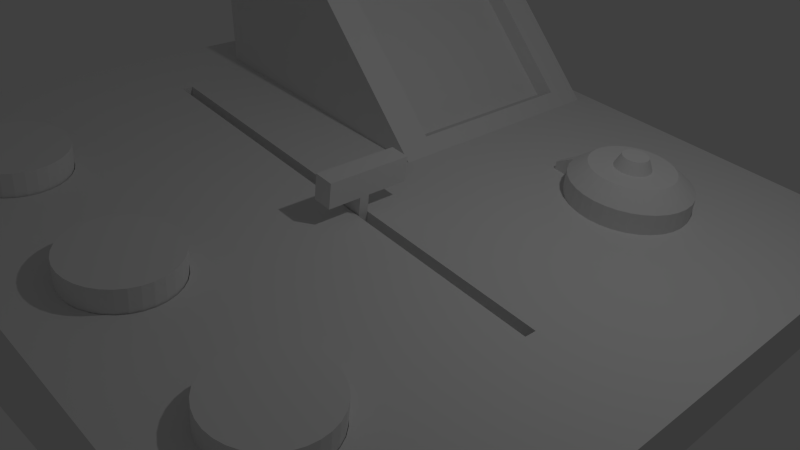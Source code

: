 # Source: control_panel.blend  (saved by Blender 2.76.0; exported with 4.5.12 LTS)
import bpy
from mathutils import Matrix  # noqa: F401  (used for matrix-valued properties, if any)

bpy.ops.wm.read_factory_settings(use_empty=True)
scene = bpy.context.scene
scene.name = 'Scene'

# ---- collections
col_collection_1 = bpy.data.collections.new('Collection 1'); scene.collection.children.link(col_collection_1)

# ---- world
world_world = bpy.data.worlds.new('World'); scene.world = world_world
world_world.color = (0.05088, 0.05088, 0.05088)
world_world.use_sun_shadow = False
world_world.sun_shadow_jitter_overblur = 0.0
world_world.cycles.sampling_method = 'MANUAL'
world_world.cycles.sample_map_resolution = 256

# ---- cameras
cam_camera = bpy.data.cameras.new('Camera')
cam_camera.clip_end = 100.0
cam_camera.lens = 35.0
cam_camera.sensor_width = 32.0
cam_camera.sensor_height = 18.0
cam_camera.ortho_scale = 7.314
cam_camera.dof.focus_distance = 0.0
cam_camera.dof.aperture_fstop = 128.0

# ---- lights
light_lamp = bpy.data.lights.new('Lamp', 'POINT')
light_lamp.transmission_factor = 0.0
light_lamp.cutoff_distance = 30.0
light_lamp.energy = 100.0
light_lamp.shadow_buffer_clip_start = 1.001
light_lamp.shadow_soft_size = 0.1
light_lamp.shadow_maximum_resolution = 0.006
light_lamp.use_absolute_resolution = True
light_lamp.cycles.use_multiple_importance_sampling = False

# ---- meshes
me_cylinder_003 = bpy.data.meshes.new('Cylinder.003')
me_cylinder_003.from_pydata([(0.0, 1.0, -1.0), (-0.0327, 0.3022, 1.658), (0.1951, 0.9808, -1.0), (0.02627, 0.2964, 1.658), (0.3827, 0.9239, -1.0), (0.08297, 0.2792, 1.658), (0.5556, 0.8315, -1.0), (0.1352, 0.2513, 1.658), (0.7071, 0.7071, -1.0), (0.181, 0.2137, 1.658), (0.8315, 0.5556, -1.0), (0.2186, 0.1679, 1.658), (0.9239, 0.3827, -1.0), (0.2465, 0.1157, 1.658), (0.9808, 0.1951, -1.0), (0.2637, 0.05897, 1.658), (1.0, 7.55e-08, -1.0), (0.2695, -4.792e-08, 1.658), (0.9808, -0.1951, -1.0), (0.2637, -0.05897, 1.658), (0.9239, -0.3827, -1.0), (0.2465, -0.1157, 1.658), (0.8315, -0.5556, -1.0), (0.2186, -0.1679, 1.658), (0.7071, -0.7071, -1.0), (0.181, -0.2137, 1.658), (0.5556, -0.8315, -1.0), (0.1352, -0.2513, 1.658), (0.3827, -0.9239, -1.0), (0.08297, -0.2792, 1.658), (0.1951, -0.9808, -1.0), (0.02627, -0.2964, 1.658), (-3.258e-07, -1.0, -1.0), (-0.0327, -0.3022, 1.658), (-0.1951, -0.9808, -1.0), (-0.09166, -0.2964, 1.658), (-0.3827, -0.9239, -1.0), (-0.1484, -0.2792, 1.658), (-0.5556, -0.8315, -1.0), (-0.2006, -0.2513, 1.658), (-0.7071, -0.7071, -1.0), (-0.2464, -0.2137, 1.658), (-0.8315, -0.5556, -1.0), (-0.284, -0.1679, 1.658), (-0.9239, -0.3827, -1.0), (-0.3119, -0.1157, 1.658), (-0.9808, -0.1951, -1.0), (-0.3291, -0.05897, 1.658), (-1.0, 9.656e-07, -1.0), (-0.3349, 3.342e-07, 1.658), (-0.9808, 0.1951, -1.0), (-0.3291, 0.05897, 1.658), (-0.9239, 0.3827, -1.0), (-0.3119, 0.1157, 1.658), (-0.8315, 0.5556, -1.0), (-0.284, 0.1679, 1.658), (-0.7071, 0.7071, -1.0), (-0.2464, 0.2137, 1.658), (-0.5556, 0.8315, -1.0), (-0.2006, 0.2513, 1.658), (-0.3827, 0.9239, -1.0), (-0.1484, 0.2792, 1.658), (-0.1951, 0.9808, -1.0), (-0.09166, 0.2964, 1.658), (0.1951, 0.9808, 1.0), (0.0, 1.0, 1.0), (0.3827, 0.9239, 1.0), (0.5556, 0.8315, 1.0), (0.7071, 0.7071, 1.0), (0.8315, 0.5556, 1.0), (0.9239, 0.3827, 1.0), (0.9808, 0.1951, 1.0), (1.0, 7.55e-08, 1.0), (0.9808, -0.1951, 1.0), (0.9239, -0.3827, 1.0), (0.8315, -0.5556, 1.0), (0.7071, -0.7071, 1.0), (0.5556, -0.8315, 1.0), (0.3827, -0.9239, 1.0), (0.1951, -0.9808, 1.0), (-3.258e-07, -1.0, 1.0), (-0.1951, -0.9808, 1.0), (-0.3827, -0.9239, 1.0), (-0.5556, -0.8315, 1.0), (-0.7071, -0.7071, 1.0), (-0.8315, -0.5556, 1.0), (-0.9239, -0.3827, 1.0), (-0.9808, -0.1951, 1.0), (-1.0, 9.656e-07, 1.0), (-0.9808, 0.1951, 1.0), (-0.9239, 0.3827, 1.0), (-0.8315, 0.5556, 1.0), (-0.7071, 0.7071, 1.0), (-0.5556, 0.8315, 1.0), (-0.3827, 0.9239, 1.0), (-0.1951, 0.9808, 1.0), (0.1036, 0.6854, 1.658), (-0.0327, 0.6988, 1.658), (0.2347, 0.6456, 1.658), (0.3555, 0.581, 1.658), (0.4614, 0.4941, 1.658), (0.5483, 0.3882, 1.658), (0.6129, 0.2674, 1.658), (0.6527, 0.1363, 1.658), (0.6661, 2.927e-08, 1.658), (0.6527, -0.1363, 1.658), (0.6129, -0.2674, 1.658), (0.5483, -0.3882, 1.658), (0.4614, -0.4941, 1.658), (0.3555, -0.581, 1.658), (0.2347, -0.6456, 1.658), (0.1036, -0.6854, 1.658), (-0.0327, -0.6988, 1.658), (-0.169, -0.6854, 1.658), (-0.3001, -0.6456, 1.658), (-0.4209, -0.581, 1.658), (-0.5268, -0.4941, 1.658), (-0.6137, -0.3882, 1.658), (-0.6783, -0.2674, 1.658), (-0.7181, -0.1363, 1.658), (-0.7315, 6.905e-07, 1.658), (-0.7181, 0.1363, 1.658), (-0.6783, 0.2674, 1.658), (-0.6137, 0.3882, 1.658), (-0.5268, 0.4941, 1.658), (-0.4209, 0.581, 1.658), (-0.3001, 0.6456, 1.658), (-0.169, 0.6854, 1.658), (0.008836, 0.2088, 2.215), (-0.0327, 0.2129, 2.215), (0.04877, 0.1967, 2.215), (0.08558, 0.177, 2.215), (0.1178, 0.1505, 2.215), (0.1443, 0.1183, 2.215), (0.164, 0.08147, 2.215), (0.1761, 0.04153, 2.215), (0.1802, -7.471e-09, 2.215), (0.1761, -0.04153, 2.215), (0.164, -0.08147, 2.215), (0.1443, -0.1183, 2.215), (0.1178, -0.1505, 2.215), (0.08558, -0.177, 2.215), (0.04877, -0.1967, 2.215), (0.008836, -0.2088, 2.215), (-0.0327, -0.2129, 2.215), (-0.07423, -0.2088, 2.215), (-0.1142, -0.1967, 2.215), (-0.151, -0.177, 2.215), (-0.1832, -0.1505, 2.215), (-0.2097, -0.1183, 2.215), (-0.2294, -0.08147, 2.215), (-0.2415, -0.04153, 2.215), (-0.2456, 2.617e-07, 2.215), (-0.2415, 0.04153, 2.215), (-0.2294, 0.08147, 2.215), (-0.2097, 0.1183, 2.215), (-0.1832, 0.1505, 2.215), (-0.151, 0.177, 2.215), (-0.1142, 0.1967, 2.215), (-0.07423, 0.2088, 2.215), (-1.298, -0.1704, 0.4323), (-1.298, -0.1704, -0.4323), (-1.306, -0.08606, -0.4323), (-1.306, -0.08606, 0.4323)], [], [(0, 65, 64, 2), (2, 64, 66, 4), (4, 66, 67, 6), (6, 67, 68, 8), (8, 68, 69, 10), (10, 69, 70, 12), (12, 70, 71, 14), (14, 71, 72, 16), (16, 72, 73, 18), (18, 73, 74, 20), (20, 74, 75, 22), (22, 75, 76, 24), (24, 76, 77, 26), (26, 77, 78, 28), (28, 78, 79, 30), (30, 79, 80, 32), (32, 80, 81, 34), (34, 81, 82, 36), (36, 82, 83, 38), (38, 83, 84, 40), (40, 84, 85, 42), (42, 85, 86, 44), (44, 86, 87, 46), (88, 48, 162, 163), (48, 88, 89, 50), (50, 89, 90, 52), (52, 90, 91, 54), (54, 91, 92, 56), (56, 92, 93, 58), (58, 93, 94, 60), (45, 43, 149, 150), (62, 95, 65, 0), (60, 94, 95, 62), (0, 2, 4, 6, 8, 10, 12, 14, 16, 18, 20, 22, 24, 26, 28, 30, 32, 34, 36, 38, 40, 42, 44, 46, 48, 50, 52, 54, 56, 58, 60, 62), (97, 96, 64, 65), (96, 98, 66, 64), (98, 99, 67, 66), (99, 100, 68, 67), (100, 101, 69, 68), (101, 102, 70, 69), (102, 103, 71, 70), (103, 104, 72, 71), (104, 105, 73, 72), (105, 106, 74, 73), (106, 107, 75, 74), (107, 108, 76, 75), (108, 109, 77, 76), (109, 110, 78, 77), (110, 111, 79, 78), (111, 112, 80, 79), (112, 113, 81, 80), (113, 114, 82, 81), (114, 115, 83, 82), (115, 116, 84, 83), (116, 117, 85, 84), (117, 118, 86, 85), (118, 119, 87, 86), (119, 120, 88, 87), (120, 121, 89, 88), (121, 122, 90, 89), (122, 123, 91, 90), (123, 124, 92, 91), (124, 125, 93, 92), (125, 126, 94, 93), (126, 127, 95, 94), (127, 97, 65, 95), (1, 3, 96, 97), (3, 5, 98, 96), (5, 7, 99, 98), (7, 9, 100, 99), (9, 11, 101, 100), (11, 13, 102, 101), (13, 15, 103, 102), (15, 17, 104, 103), (17, 19, 105, 104), (19, 21, 106, 105), (21, 23, 107, 106), (23, 25, 108, 107), (25, 27, 109, 108), (27, 29, 110, 109), (29, 31, 111, 110), (31, 33, 112, 111), (33, 35, 113, 112), (35, 37, 114, 113), (37, 39, 115, 114), (39, 41, 116, 115), (41, 43, 117, 116), (43, 45, 118, 117), (45, 47, 119, 118), (47, 49, 120, 119), (49, 51, 121, 120), (51, 53, 122, 121), (53, 55, 123, 122), (55, 57, 124, 123), (57, 59, 125, 124), (59, 61, 126, 125), (61, 63, 127, 126), (63, 1, 97, 127), (128, 129, 159, 158, 157, 156, 155, 154, 153, 152, 151, 150, 149, 148, 147, 146, 145, 144, 143, 142, 141, 140, 139, 138, 137, 136, 135, 134, 133, 132, 131, 130), (19, 17, 136, 137), (47, 45, 150, 151), (21, 19, 137, 138), (49, 47, 151, 152), (23, 21, 138, 139), (51, 49, 152, 153), (25, 23, 139, 140), (53, 51, 153, 154), (27, 25, 140, 141), (55, 53, 154, 155), (29, 27, 141, 142), (3, 1, 129, 128), (57, 55, 155, 156), (31, 29, 142, 143), (5, 3, 128, 130), (59, 57, 156, 157), (33, 31, 143, 144), (7, 5, 130, 131), (61, 59, 157, 158), (35, 33, 144, 145), (9, 7, 131, 132), (63, 61, 158, 159), (37, 35, 145, 146), (11, 9, 132, 133), (1, 63, 159, 129), (39, 37, 146, 147), (13, 11, 133, 134), (41, 39, 147, 148), (15, 13, 134, 135), (43, 41, 148, 149), (17, 15, 135, 136), (161, 160, 163, 162), (48, 46, 161, 162), (87, 88, 163, 160), (46, 87, 160, 161)])
me_cylinder_003.use_remesh_preserve_volume = False
me_cylinder_003.use_remesh_preserve_attributes = False
me_cylinder_003.use_mirror_vertex_groups = False
me_cylinder_003.update()
me_cube_004 = bpy.data.meshes.new('Cube.004')
me_cube_004.from_pydata([(-1.32, -1.32, -1.32), (-1.32, -1.32, 1.32), (-1.32, 1.32, -1.32), (-1.32, 1.32, 1.32), (1.151, -0.9708, -1.014), (0.0338, -0.9708, 1.014), (1.151, 0.9708, -1.014), (0.0338, 0.9708, 1.014), (-0.1347, 1.32, 1.32), (1.32, 1.32, -1.32), (-0.1347, -1.32, 1.32), (1.32, -1.32, -1.32), (-0.1384, 0.9708, 0.9193), (0.9792, 0.9708, -1.109), (-0.1384, -0.9708, 0.9193), (0.9792, -0.9708, -1.109)], [], [(1, 3, 2, 0), (3, 8, 9, 2), (4, 6, 13, 15), (10, 1, 0, 11), (0, 2, 9, 11), (10, 8, 3, 1), (7, 6, 9, 8), (5, 7, 8, 10), (4, 5, 10, 11), (6, 4, 11, 9), (12, 14, 15, 13), (7, 5, 14, 12), (5, 4, 15, 14), (6, 7, 12, 13)])
me_cube_004.use_remesh_preserve_volume = False
me_cube_004.use_remesh_preserve_attributes = False
me_cube_004.use_mirror_vertex_groups = False
me_cube_004.update()
me_cube_003 = bpy.data.meshes.new('Cube.003')
me_cube_003.from_pydata([(-1.32, -1.32, -1.32), (-1.32, -1.32, 1.32), (-1.32, 1.32, -1.32), (-1.32, 1.32, 1.32), (1.32, -1.32, -1.32), (1.32, -1.32, 1.32), (1.32, 1.32, -1.32), (1.32, 1.32, 1.32), (-1.32, -0.2682, 1.32), (-1.32, 0.03306, 1.32), (-1.32, 0.03306, -1.32), (-1.32, -0.2682, -1.32), (1.32, 0.03306, 1.32), (1.32, -0.2682, 1.32), (1.32, -0.2682, -1.32), (1.32, 0.03306, -1.32), (-1.32, 0.03306, -4.685), (-1.32, -0.2682, -4.685), (1.32, -0.2682, -4.685), (1.32, 0.03306, -4.685)], [], [(9, 3, 2, 10), (3, 7, 6, 2), (13, 5, 4, 14), (5, 1, 0, 4), (10, 2, 6, 15), (12, 7, 3, 9), (5, 13, 8, 1), (13, 12, 9, 8), (0, 11, 14, 4), (15, 14, 18, 19), (7, 12, 15, 6), (12, 13, 14, 15), (1, 8, 11, 0), (8, 9, 10, 11), (17, 16, 19, 18), (11, 10, 16, 17), (14, 11, 17, 18), (10, 15, 19, 16)])
me_cube_003.use_remesh_preserve_volume = False
me_cube_003.use_remesh_preserve_attributes = False
me_cube_003.use_mirror_vertex_groups = False
me_cube_003.update()
me_cylinder_002 = bpy.data.meshes.new('Cylinder.002')
me_cylinder_002.from_pydata([(0.0, 1.0, -1.0), (0.0, 1.0, 1.0), (0.1951, 0.9808, -1.0), (0.1951, 0.9808, 1.0), (0.3827, 0.9239, -1.0), (0.3827, 0.9239, 1.0), (0.5556, 0.8315, -1.0), (0.5556, 0.8315, 1.0), (0.7071, 0.7071, -1.0), (0.7071, 0.7071, 1.0), (0.8315, 0.5556, -1.0), (0.8315, 0.5556, 1.0), (0.9239, 0.3827, -1.0), (0.9239, 0.3827, 1.0), (0.9808, 0.1951, -1.0), (0.9808, 0.1951, 1.0), (1.0, 7.55e-08, -1.0), (1.0, 7.55e-08, 1.0), (0.9808, -0.1951, -1.0), (0.9808, -0.1951, 1.0), (0.9239, -0.3827, -1.0), (0.9239, -0.3827, 1.0), (0.8315, -0.5556, -1.0), (0.8315, -0.5556, 1.0), (0.7071, -0.7071, -1.0), (0.7071, -0.7071, 1.0), (0.5556, -0.8315, -1.0), (0.5556, -0.8315, 1.0), (0.3827, -0.9239, -1.0), (0.3827, -0.9239, 1.0), (0.1951, -0.9808, -1.0), (0.1951, -0.9808, 1.0), (-3.258e-07, -1.0, -1.0), (-3.258e-07, -1.0, 1.0), (-0.1951, -0.9808, -1.0), (-0.1951, -0.9808, 1.0), (-0.3827, -0.9239, -1.0), (-0.3827, -0.9239, 1.0), (-0.5556, -0.8315, -1.0), (-0.5556, -0.8315, 1.0), (-0.7071, -0.7071, -1.0), (-0.7071, -0.7071, 1.0), (-0.8315, -0.5556, -1.0), (-0.8315, -0.5556, 1.0), (-0.9239, -0.3827, -1.0), (-0.9239, -0.3827, 1.0), (-0.9808, -0.1951, -1.0), (-0.9808, -0.1951, 1.0), (-1.0, 9.656e-07, -1.0), (-1.0, 9.656e-07, 1.0), (-0.9808, 0.1951, -1.0), (-0.9808, 0.1951, 1.0), (-0.9239, 0.3827, -1.0), (-0.9239, 0.3827, 1.0), (-0.8315, 0.5556, -1.0), (-0.8315, 0.5556, 1.0), (-0.7071, 0.7071, -1.0), (-0.7071, 0.7071, 1.0), (-0.5556, 0.8315, -1.0), (-0.5556, 0.8315, 1.0), (-0.3827, 0.9239, -1.0), (-0.3827, 0.9239, 1.0), (-0.1951, 0.9808, -1.0), (-0.1951, 0.9808, 1.0)], [], [(0, 1, 3, 2), (2, 3, 5, 4), (4, 5, 7, 6), (6, 7, 9, 8), (8, 9, 11, 10), (10, 11, 13, 12), (12, 13, 15, 14), (14, 15, 17, 16), (16, 17, 19, 18), (18, 19, 21, 20), (20, 21, 23, 22), (22, 23, 25, 24), (24, 25, 27, 26), (26, 27, 29, 28), (28, 29, 31, 30), (30, 31, 33, 32), (32, 33, 35, 34), (34, 35, 37, 36), (36, 37, 39, 38), (38, 39, 41, 40), (40, 41, 43, 42), (42, 43, 45, 44), (44, 45, 47, 46), (46, 47, 49, 48), (48, 49, 51, 50), (50, 51, 53, 52), (52, 53, 55, 54), (54, 55, 57, 56), (56, 57, 59, 58), (58, 59, 61, 60), (3, 1, 63, 61, 59, 57, 55, 53, 51, 49, 47, 45, 43, 41, 39, 37, 35, 33, 31, 29, 27, 25, 23, 21, 19, 17, 15, 13, 11, 9, 7, 5), (62, 63, 1, 0), (60, 61, 63, 62), (0, 2, 4, 6, 8, 10, 12, 14, 16, 18, 20, 22, 24, 26, 28, 30, 32, 34, 36, 38, 40, 42, 44, 46, 48, 50, 52, 54, 56, 58, 60, 62)])
me_cylinder_002.use_remesh_preserve_volume = False
me_cylinder_002.use_remesh_preserve_attributes = False
me_cylinder_002.use_mirror_vertex_groups = False
me_cylinder_002.update()
me_cylinder_001 = bpy.data.meshes.new('Cylinder.001')
me_cylinder_001.from_pydata([(0.0, 1.0, -1.0), (0.0, 1.0, 1.0), (0.1951, 0.9808, -1.0), (0.1951, 0.9808, 1.0), (0.3827, 0.9239, -1.0), (0.3827, 0.9239, 1.0), (0.5556, 0.8315, -1.0), (0.5556, 0.8315, 1.0), (0.7071, 0.7071, -1.0), (0.7071, 0.7071, 1.0), (0.8315, 0.5556, -1.0), (0.8315, 0.5556, 1.0), (0.9239, 0.3827, -1.0), (0.9239, 0.3827, 1.0), (0.9808, 0.1951, -1.0), (0.9808, 0.1951, 1.0), (1.0, 7.55e-08, -1.0), (1.0, 7.55e-08, 1.0), (0.9808, -0.1951, -1.0), (0.9808, -0.1951, 1.0), (0.9239, -0.3827, -1.0), (0.9239, -0.3827, 1.0), (0.8315, -0.5556, -1.0), (0.8315, -0.5556, 1.0), (0.7071, -0.7071, -1.0), (0.7071, -0.7071, 1.0), (0.5556, -0.8315, -1.0), (0.5556, -0.8315, 1.0), (0.3827, -0.9239, -1.0), (0.3827, -0.9239, 1.0), (0.1951, -0.9808, -1.0), (0.1951, -0.9808, 1.0), (-3.258e-07, -1.0, -1.0), (-3.258e-07, -1.0, 1.0), (-0.1951, -0.9808, -1.0), (-0.1951, -0.9808, 1.0), (-0.3827, -0.9239, -1.0), (-0.3827, -0.9239, 1.0), (-0.5556, -0.8315, -1.0), (-0.5556, -0.8315, 1.0), (-0.7071, -0.7071, -1.0), (-0.7071, -0.7071, 1.0), (-0.8315, -0.5556, -1.0), (-0.8315, -0.5556, 1.0), (-0.9239, -0.3827, -1.0), (-0.9239, -0.3827, 1.0), (-0.9808, -0.1951, -1.0), (-0.9808, -0.1951, 1.0), (-1.0, 9.656e-07, -1.0), (-1.0, 9.656e-07, 1.0), (-0.9808, 0.1951, -1.0), (-0.9808, 0.1951, 1.0), (-0.9239, 0.3827, -1.0), (-0.9239, 0.3827, 1.0), (-0.8315, 0.5556, -1.0), (-0.8315, 0.5556, 1.0), (-0.7071, 0.7071, -1.0), (-0.7071, 0.7071, 1.0), (-0.5556, 0.8315, -1.0), (-0.5556, 0.8315, 1.0), (-0.3827, 0.9239, -1.0), (-0.3827, 0.9239, 1.0), (-0.1951, 0.9808, -1.0), (-0.1951, 0.9808, 1.0)], [], [(0, 1, 3, 2), (2, 3, 5, 4), (4, 5, 7, 6), (6, 7, 9, 8), (8, 9, 11, 10), (10, 11, 13, 12), (12, 13, 15, 14), (14, 15, 17, 16), (16, 17, 19, 18), (18, 19, 21, 20), (20, 21, 23, 22), (22, 23, 25, 24), (24, 25, 27, 26), (26, 27, 29, 28), (28, 29, 31, 30), (30, 31, 33, 32), (32, 33, 35, 34), (34, 35, 37, 36), (36, 37, 39, 38), (38, 39, 41, 40), (40, 41, 43, 42), (42, 43, 45, 44), (44, 45, 47, 46), (46, 47, 49, 48), (48, 49, 51, 50), (50, 51, 53, 52), (52, 53, 55, 54), (54, 55, 57, 56), (56, 57, 59, 58), (58, 59, 61, 60), (3, 1, 63, 61, 59, 57, 55, 53, 51, 49, 47, 45, 43, 41, 39, 37, 35, 33, 31, 29, 27, 25, 23, 21, 19, 17, 15, 13, 11, 9, 7, 5), (62, 63, 1, 0), (60, 61, 63, 62), (0, 2, 4, 6, 8, 10, 12, 14, 16, 18, 20, 22, 24, 26, 28, 30, 32, 34, 36, 38, 40, 42, 44, 46, 48, 50, 52, 54, 56, 58, 60, 62)])
me_cylinder_001.use_remesh_preserve_volume = False
me_cylinder_001.use_remesh_preserve_attributes = False
me_cylinder_001.use_mirror_vertex_groups = False
me_cylinder_001.update()
me_cylinder = bpy.data.meshes.new('Cylinder')
me_cylinder.from_pydata([(0.0, 1.0, -1.0), (0.0, 1.0, 1.0), (0.1951, 0.9808, -1.0), (0.1951, 0.9808, 1.0), (0.3827, 0.9239, -1.0), (0.3827, 0.9239, 1.0), (0.5556, 0.8315, -1.0), (0.5556, 0.8315, 1.0), (0.7071, 0.7071, -1.0), (0.7071, 0.7071, 1.0), (0.8315, 0.5556, -1.0), (0.8315, 0.5556, 1.0), (0.9239, 0.3827, -1.0), (0.9239, 0.3827, 1.0), (0.9808, 0.1951, -1.0), (0.9808, 0.1951, 1.0), (1.0, 7.55e-08, -1.0), (1.0, 7.55e-08, 1.0), (0.9808, -0.1951, -1.0), (0.9808, -0.1951, 1.0), (0.9239, -0.3827, -1.0), (0.9239, -0.3827, 1.0), (0.8315, -0.5556, -1.0), (0.8315, -0.5556, 1.0), (0.7071, -0.7071, -1.0), (0.7071, -0.7071, 1.0), (0.5556, -0.8315, -1.0), (0.5556, -0.8315, 1.0), (0.3827, -0.9239, -1.0), (0.3827, -0.9239, 1.0), (0.1951, -0.9808, -1.0), (0.1951, -0.9808, 1.0), (-3.258e-07, -1.0, -1.0), (-3.258e-07, -1.0, 1.0), (-0.1951, -0.9808, -1.0), (-0.1951, -0.9808, 1.0), (-0.3827, -0.9239, -1.0), (-0.3827, -0.9239, 1.0), (-0.5556, -0.8315, -1.0), (-0.5556, -0.8315, 1.0), (-0.7071, -0.7071, -1.0), (-0.7071, -0.7071, 1.0), (-0.8315, -0.5556, -1.0), (-0.8315, -0.5556, 1.0), (-0.9239, -0.3827, -1.0), (-0.9239, -0.3827, 1.0), (-0.9808, -0.1951, -1.0), (-0.9808, -0.1951, 1.0), (-1.0, 9.656e-07, -1.0), (-1.0, 9.656e-07, 1.0), (-0.9808, 0.1951, -1.0), (-0.9808, 0.1951, 1.0), (-0.9239, 0.3827, -1.0), (-0.9239, 0.3827, 1.0), (-0.8315, 0.5556, -1.0), (-0.8315, 0.5556, 1.0), (-0.7071, 0.7071, -1.0), (-0.7071, 0.7071, 1.0), (-0.5556, 0.8315, -1.0), (-0.5556, 0.8315, 1.0), (-0.3827, 0.9239, -1.0), (-0.3827, 0.9239, 1.0), (-0.1951, 0.9808, -1.0), (-0.1951, 0.9808, 1.0)], [], [(0, 1, 3, 2), (2, 3, 5, 4), (4, 5, 7, 6), (6, 7, 9, 8), (8, 9, 11, 10), (10, 11, 13, 12), (12, 13, 15, 14), (14, 15, 17, 16), (16, 17, 19, 18), (18, 19, 21, 20), (20, 21, 23, 22), (22, 23, 25, 24), (24, 25, 27, 26), (26, 27, 29, 28), (28, 29, 31, 30), (30, 31, 33, 32), (32, 33, 35, 34), (34, 35, 37, 36), (36, 37, 39, 38), (38, 39, 41, 40), (40, 41, 43, 42), (42, 43, 45, 44), (44, 45, 47, 46), (46, 47, 49, 48), (48, 49, 51, 50), (50, 51, 53, 52), (52, 53, 55, 54), (54, 55, 57, 56), (56, 57, 59, 58), (58, 59, 61, 60), (3, 1, 63, 61, 59, 57, 55, 53, 51, 49, 47, 45, 43, 41, 39, 37, 35, 33, 31, 29, 27, 25, 23, 21, 19, 17, 15, 13, 11, 9, 7, 5), (62, 63, 1, 0), (60, 61, 63, 62), (0, 2, 4, 6, 8, 10, 12, 14, 16, 18, 20, 22, 24, 26, 28, 30, 32, 34, 36, 38, 40, 42, 44, 46, 48, 50, 52, 54, 56, 58, 60, 62)])
me_cylinder.use_remesh_preserve_volume = False
me_cylinder.use_remesh_preserve_attributes = False
me_cylinder.use_mirror_vertex_groups = False
me_cylinder.update()
me_cube_001 = bpy.data.meshes.new('Cube.001')
me_cube_001.from_pydata([(-1.32, -1.32, 8.219), (-1.32, 1.32, 8.219), (-1.32, 1.32, -1.32), (-1.32, -1.32, -1.32), (1.32, -1.32, 1.32), (1.32, -1.32, -1.32), (-1.135, 0.2117, 7.737), (-0.9927, -0.1503, 7.364), (-0.9915, -0.1058, 7.361), (0.8773, -0.1596, 2.477), (-0.03204, 0.2117, 4.853), (-1.135, 1.253, 7.737), (-0.03204, 1.253, 4.853), (-0.03204, 1.202, 4.853), (-0.03204, 0.2632, 4.853), (1.32, 1.32, 1.32), (1.32, 1.32, -1.32), (0.6995, -1.142, 2.942), (0.6631, -1.138, 3.037), (0.6281, -1.127, 3.128), (0.5959, -1.11, 3.212), (0.5676, -1.086, 3.286), (0.5444, -1.057, 3.347), (0.5272, -1.025, 3.392), (0.5165, -0.9891, 3.42), (0.5129, -0.9521, 3.429), (0.5164, -0.9151, 3.42), (0.527, -0.8795, 3.392), (0.5442, -0.8467, 3.347), (0.5674, -0.818, 3.287), (0.5956, -0.7943, 3.213), (0.6278, -0.7768, 3.129), (0.1598, -0.879, 4.352), (0.1705, -0.9146, 4.324), (0.1742, -0.9516, 4.314), (0.1706, -0.9886, 4.324), (0.16, -1.024, 4.352), (0.1427, -1.057, 4.397), (0.1194, -1.086, 4.457), (0.09108, -1.109, 4.532), (0.05872, -1.127, 4.616), (0.02359, -1.138, 4.708), (-0.01295, -1.141, 4.803), (-0.7329, -1.141, 6.685), (-0.7694, -1.138, 6.78), (-0.8046, -1.127, 6.872), (-0.837, -1.11, 6.957), (-0.8654, -1.086, 7.031), (-0.8887, -1.057, 7.092), (-0.906, -1.025, 7.137), (-0.9167, -0.989, 7.165), (-0.9204, -0.952, 7.175), (-0.9168, -0.915, 7.166), (-0.9062, -0.8794, 7.138), (-0.8889, -0.8466, 7.093), (-0.8656, -0.8179, 7.032), (-0.8373, -0.7943, 6.958), (-0.8049, -0.7767, 6.873), (-0.7698, -0.7659, 6.781), (-0.7333, -0.7622, 6.686), (-1.003, -0.1525, 6.285), (-1.002, -0.1081, 6.257), (0.8646, -0.1622, 1.201), (0.876, -0.2041, 2.48), (-0.6967, -0.7658, 6.59), (-0.6616, -0.7765, 6.499), (-0.6292, -0.794, 6.414), (-0.6007, -0.8176, 6.34), (-0.169, -0.8466, 5.211), (-0.1457, -0.8178, 5.15), (-0.1174, -0.7942, 5.076), (-0.08501, -0.7767, 4.992), (-0.04988, -0.7658, 4.9), (-0.01334, -0.7622, 4.804), (0.02321, -0.7658, 4.709), (0.05836, -0.7765, 4.617), (0.09076, -0.794, 4.532), (0.1192, -0.8176, 4.458), (0.1425, -0.8463, 4.397), (0.6627, -0.766, 3.038), (0.6991, -0.7623, 2.943), (0.7355, -0.7659, 2.848), (0.7705, -0.7766, 2.756), (0.8027, -0.7941, 2.672), (0.831, -0.8177, 2.598), (0.8542, -0.8464, 2.537), (0.8714, -0.8792, 2.492), (0.8821, -0.9147, 2.464), (0.8857, -0.9517, 2.455), (0.8822, -0.9887, 2.464), (0.8716, -1.024, 2.492), (0.8544, -1.057, 2.537), (0.8313, -1.086, 2.597), (0.803, -1.109, 2.671), (0.7708, -1.127, 2.755), (0.7359, -1.138, 2.847), (0.6736, -1.142, 0.09183), (0.6372, -1.138, 0.1826), (0.6021, -1.128, 0.2695), (0.5699, -1.11, 0.3493), (0.5415, -1.087, 0.4187), (0.5183, -1.058, 0.4753), (0.501, -1.025, 0.5168), (0.4903, -0.9896, 0.5416), (0.4867, -0.9527, 0.5488), (0.4902, -0.9157, 0.538), (0.5008, -0.8801, 0.5097), (0.518, -0.8473, 0.4651), (0.5411, -0.8185, 0.4057), (0.5694, -0.7949, 0.3339), (0.6016, -0.7773, 0.2525), (0.1211, -0.8798, 0.09635), (0.1318, -0.9154, 0.07142), (0.1355, -0.9524, 0.06422), (0.132, -0.9894, 0.07502), (0.1213, -1.025, 0.1034), (0.1041, -1.058, 0.1483), (0.08078, -1.087, 0.2079), (0.0524, -1.11, 0.2801), (0.02001, -1.128, 0.3619), (-0.01515, -1.139, 0.4503), (-0.05172, -1.142, 0.5419), (-0.0495, -1.138, 4.899), (-0.08465, -1.127, 4.991), (-0.117, -1.11, 5.076), (-0.1455, -1.086, 5.15), (-0.1688, -1.057, 5.211), (-0.1861, -1.025, 5.256), (-0.1968, -0.989, 5.284), (-0.2005, -0.952, 5.293), (-0.1969, -0.915, 5.284), (-0.1863, -0.8794, 5.256), (-0.5774, -0.8463, 6.279), (-0.5601, -0.8791, 6.233), (-0.5494, -0.9146, 6.205), (-0.5457, -0.9516, 6.196), (-0.5493, -0.9886, 6.205), (-0.5599, -1.024, 6.233), (-0.5772, -1.057, 6.278), (-0.6005, -1.086, 6.339), (-0.6288, -1.109, 6.413), (-0.6612, -1.127, 6.498), (-0.6963, -1.138, 6.589), (-0.7702, -1.142, 2.58), (-0.8068, -1.139, 2.671), (-0.842, -1.128, 2.758), (-0.8744, -1.11, 2.838), (-0.9029, -1.087, 2.908), (-0.9262, -1.058, 2.965), (-0.9436, -1.025, 3.007), (-0.9543, -0.9898, 3.032), (-0.958, -0.9528, 3.039), (-0.9545, -0.9158, 3.028), (-0.9438, -0.8802, 3.0), (-0.9266, -0.8474, 2.955), (-0.9033, -0.8187, 2.895), (-0.8749, -0.795, 2.823), (-0.8425, -0.7775, 2.741), (-0.8074, -0.7667, 2.653), (-0.7708, -0.763, 2.561), (0.8636, -0.2067, 1.229), (-0.7342, -0.7666, 2.47), (-0.699, -0.7773, 2.383), (-0.6666, -0.7948, 2.302), (-0.6381, -0.8184, 2.233), (-0.2081, -0.8474, 0.917), (-0.1848, -0.8187, 0.8573), (-0.1564, -0.795, 0.7852), (-0.124, -0.7775, 0.7034), (-0.08886, -0.7667, 0.615), (-0.05229, -0.763, 0.5234), (-0.0157, -0.7666, 0.4322), (0.01949, -0.7773, 0.3449), (0.05193, -0.7948, 0.2647), (0.08038, -0.8184, 0.1949), (0.1037, -0.8471, 0.138), (0.6366, -0.7665, 0.1645), (0.673, -0.7628, 0.07338), (0.7094, -0.7664, -0.01739), (0.7444, -0.7772, -0.1043), (0.7767, -0.7947, -0.1841), (0.805, -0.8182, -0.2535), (0.8283, -0.8469, -0.3101), (0.8456, -0.8797, -0.3516), (0.8562, -0.9153, -0.3764), (0.8599, -0.9523, -0.3836), (0.8564, -0.9893, -0.3728), (0.8458, -1.025, -0.3445), (0.8286, -1.058, -0.2999), (0.8054, -1.086, -0.2405), (0.7772, -1.11, -0.1687), (0.745, -1.128, -0.08727), (0.71, -1.138, 0.0007051), (-0.2253, -0.8802, 0.9619), (-0.236, -0.9158, 0.9903), (-0.2395, -0.9528, 1.001), (-0.2359, -0.9898, 0.9939), (-0.2251, -1.025, 0.9689), (-0.2078, -1.058, 0.9272), (-0.1844, -1.087, 0.8704), (-0.1559, -1.11, 0.8006), (-0.1235, -1.128, 0.7204), (-0.08831, -1.139, 0.6331), (-0.6147, -0.8471, 2.176), (-0.5974, -0.8798, 2.134), (-0.5866, -0.9154, 2.109), (-0.583, -0.9524, 2.102), (-0.5865, -0.9894, 2.113), (-0.5972, -1.025, 2.141), (-0.6144, -1.058, 2.186), (-0.6377, -1.087, 2.246), (-0.6661, -1.11, 2.318), (-0.6985, -1.128, 2.4), (-0.7336, -1.139, 2.488), (-1.135, 0.2117, 4.309), (-1.135, 1.253, 4.309), (-0.00507, 1.253, 4.309), (-0.00507, 0.2117, 4.309)], [], [(0, 1, 2, 3), (4, 0, 3, 5), (6, 1, 0, 7, 8, 9, 10), (11, 12, 13, 14, 10, 9, 15, 1, 6), (1, 15, 16, 2), (3, 2, 16, 5), (15, 4, 5, 16), (0, 4, 17, 18, 19, 20, 21, 22, 23, 24, 25, 26, 27, 28, 29, 30, 31, 32, 33, 34, 35, 36, 37, 38, 39, 40, 41, 42, 43), (44, 45, 46, 47, 48, 49, 50, 51, 52, 53, 54, 55, 56, 57, 58, 59, 7, 0, 43), (8, 7, 60, 61), (9, 8, 61, 62), (4, 15, 9, 63, 7, 59, 64, 65, 66, 67, 68, 69, 70, 71, 72, 73, 74, 75, 76, 77, 78, 32, 31, 79, 80, 81, 82, 83, 84, 85, 86, 87, 88, 89, 90, 91, 92, 93, 94, 95, 17), (18, 17, 96, 97), (19, 18, 97, 98), (20, 19, 98, 99), (21, 20, 99, 100), (22, 21, 100, 101), (23, 22, 101, 102), (24, 23, 102, 103), (25, 24, 103, 104), (26, 25, 104, 105), (27, 26, 105, 106), (28, 27, 106, 107), (29, 28, 107, 108), (30, 29, 108, 109), (31, 30, 109, 110), (33, 32, 111, 112), (34, 33, 112, 113), (35, 34, 113, 114), (36, 35, 114, 115), (37, 36, 115, 116), (38, 37, 116, 117), (39, 38, 117, 118), (40, 39, 118, 119), (41, 40, 119, 120), (42, 41, 120, 121), (122, 123, 124, 125, 126, 127, 128, 129, 130, 131, 68, 67, 132, 133, 134, 135, 136, 137, 138, 139, 140, 141, 142, 43, 42), (44, 43, 143, 144), (45, 44, 144, 145), (46, 45, 145, 146), (47, 46, 146, 147), (48, 47, 147, 148), (49, 48, 148, 149), (50, 49, 149, 150), (51, 50, 150, 151), (52, 51, 151, 152), (53, 52, 152, 153), (54, 53, 153, 154), (55, 54, 154, 155), (56, 55, 155, 156), (57, 56, 156, 157), (58, 57, 157, 158), (59, 58, 158, 159), (7, 63, 160, 60), (60, 160, 62, 61), (63, 9, 62, 160), (64, 59, 159, 161), (65, 64, 161, 162), (66, 65, 162, 163), (67, 66, 163, 164), (69, 68, 165, 166), (70, 69, 166, 167), (71, 70, 167, 168), (72, 71, 168, 169), (73, 72, 169, 170), (74, 73, 170, 171), (75, 74, 171, 172), (76, 75, 172, 173), (77, 76, 173, 174), (78, 77, 174, 175), (32, 78, 175, 111), (79, 31, 110, 176), (80, 79, 176, 177), (81, 80, 177, 178), (82, 81, 178, 179), (83, 82, 179, 180), (84, 83, 180, 181), (85, 84, 181, 182), (86, 85, 182, 183), (87, 86, 183, 184), (88, 87, 184, 185), (89, 88, 185, 186), (90, 89, 186, 187), (91, 90, 187, 188), (92, 91, 188, 189), (93, 92, 189, 190), (94, 93, 190, 191), (95, 94, 191, 192), (17, 95, 192, 96), (177, 176, 110, 109, 108, 107, 106, 105, 104, 103, 102, 101, 100, 99, 98, 97, 96, 192, 191, 190, 189, 188, 187, 186, 185, 184, 183, 182, 181, 180, 179, 178), (170, 169, 168, 167, 166, 165, 193, 194, 195, 196, 197, 198, 199, 200, 201, 202, 121, 120, 119, 118, 117, 116, 115, 114, 113, 112, 111, 175, 174, 173, 172, 171), (122, 42, 121, 202), (123, 122, 202, 201), (124, 123, 201, 200), (125, 124, 200, 199), (126, 125, 199, 198), (127, 126, 198, 197), (128, 127, 197, 196), (129, 128, 196, 195), (130, 129, 195, 194), (131, 130, 194, 193), (68, 131, 193, 165), (132, 67, 164, 203), (133, 132, 203, 204), (134, 133, 204, 205), (135, 134, 205, 206), (136, 135, 206, 207), (137, 136, 207, 208), (138, 137, 208, 209), (139, 138, 209, 210), (140, 139, 210, 211), (141, 140, 211, 212), (142, 141, 212, 213), (43, 142, 213, 143), (159, 158, 157, 156, 155, 154, 153, 152, 151, 150, 149, 148, 147, 146, 145, 144, 143, 213, 212, 211, 210, 209, 208, 207, 206, 205, 204, 203, 164, 163, 162, 161), (11, 6, 214, 215), (12, 11, 215, 216), (214, 217, 216, 215), (6, 10, 217, 214), (13, 12, 216), (14, 13, 216, 217), (10, 14, 217)])
me_cube_001.use_remesh_preserve_volume = False
me_cube_001.use_remesh_preserve_attributes = False
me_cube_001.use_mirror_vertex_groups = False
me_cube_001.update()

# ---- objects
ob_bigbutton = bpy.data.objects.new('BigButton', me_cylinder_003)
ob_screen = bpy.data.objects.new('Screen', me_cube_004)
ob_slider = bpy.data.objects.new('Slider', me_cube_003)
ob_button3 = bpy.data.objects.new('Button3', me_cylinder_002)
ob_button2 = bpy.data.objects.new('Button2', me_cylinder_001)
ob_button1 = bpy.data.objects.new('Button1', me_cylinder)
ob_panel = bpy.data.objects.new('Panel', me_cube_001)
ob_lamp = bpy.data.objects.new('Lamp', light_lamp)
ob_camera = bpy.data.objects.new('Camera', cam_camera)

# ---- transforms, parenting, visibility, modifiers, constraints
ob_bigbutton.location = (2.095, 2.42, 0.6561)
ob_bigbutton.rotation_euler = (0.0, 0.153, 0.0)
ob_bigbutton.scale = (0.8004, 0.8004, 0.2866)
ob_bigbutton.lineart.crease_threshold = 0.0
ob_screen.location = (-1.984, 2.549, 2.225)
ob_screen.scale = (1.49, 1.373, 1.0)
ob_screen.lineart.crease_threshold = 0.0
ob_slider.location = (0.4053, -0.5009, 1.349)
ob_slider.rotation_euler = (0.00336, 0.1686, -0.01612)
ob_slider.scale = (-0.09977, 0.4324, 0.1282)
ob_slider.lineart.crease_threshold = 0.0
ob_button3.location = (2.417, -3.313, 0.5434)
ob_button3.rotation_euler = (-0.002968, 0.1496, 0.001054)
ob_button3.scale = (0.6539, 0.6598, 0.3681)
ob_button3.lineart.crease_threshold = 0.0
_m = ob_button3.modifiers.new('Boolean', 'BOOLEAN')
_m.operation = 'INTERSECT'
_m.solver = 'FAST'
ob_button2.location = (-0.08259, -3.313, 0.8516)
ob_button2.rotation_euler = (-0.002968, 0.1496, 0.001054)
ob_button2.scale = (0.6567, 0.6598, 0.4495)
ob_button2.lineart.crease_threshold = 0.0
_m = ob_button2.modifiers.new('Boolean', 'BOOLEAN')
_m.operation = 'INTERSECT'
_m.solver = 'FAST'
ob_button1.location = (-2.583, -3.313, 1.288)
ob_button1.rotation_euler = (-0.002968, 0.1496, 0.001054)
ob_button1.scale = (0.6548, 0.6598, 0.4145)
ob_button1.lineart.crease_threshold = 0.0
_m = ob_button1.modifiers.new('Boolean', 'BOOLEAN')
_m.operation = 'INTERSECT'
_m.solver = 'FAST'
ob_panel.location = (0.0, 0.0, 0.0)
ob_panel.scale = (3.48, 3.48, 0.21)
ob_panel.lineart.crease_threshold = 0.0
_m = ob_panel.modifiers.new('Boolean', 'BOOLEAN')
_m.object = ob_bigbutton
_m.solver = 'FAST'
ob_lamp.location = (4.076, 1.005, 5.904)
ob_lamp.rotation_euler = (0.6503, 0.05522, 1.866)
ob_lamp.lock_rotations_4d = False
ob_lamp.empty_display_type = 'ARROWS'
ob_lamp.color = (0.0, 0.0, 0.0, 0.0)
ob_lamp.lineart.crease_threshold = 0.0
ob_camera.location = (7.481, -6.508, 5.344)
ob_camera.rotation_euler = (1.109, 0.01082, 0.8149)
ob_camera.lock_rotations_4d = False
ob_camera.empty_display_type = 'ARROWS'
ob_camera.color = (0.0, 0.0, 0.0, 0.0)
ob_camera.display_type = 'WIRE'
ob_camera.lineart.crease_threshold = 0.0

# ---- collection membership
col_collection_1.objects.link(ob_bigbutton)
col_collection_1.objects.link(ob_screen)
col_collection_1.objects.link(ob_slider)
col_collection_1.objects.link(ob_button3)
col_collection_1.objects.link(ob_button2)
col_collection_1.objects.link(ob_button1)
col_collection_1.objects.link(ob_panel)
col_collection_1.objects.link(ob_lamp)
col_collection_1.objects.link(ob_camera)

# ---- scene / render settings (as saved in the file)
scene.camera = ob_camera
scene.frame_start = 1; scene.frame_end = 250; scene.frame_set(1)
scene.render.engine = 'BLENDER_EEVEE_NEXT'
scene.render.resolution_percentage = 50
scene.render.dither_intensity = 0.0
scene.cycles.use_denoising = False
scene.cycles.samples = 10
scene.cycles.sampling_pattern = 'TABULATED_SOBOL'
scene.cycles.light_sampling_threshold = 0.0
scene.cycles.use_adaptive_sampling = False
scene.cycles.use_light_tree = False
scene.cycles.blur_glossy = 0.0
scene.cycles.pixel_filter_type = 'GAUSSIAN'
scene.cycles.sample_clamp_indirect = 0.0
scene.view_settings.view_transform = 'Standard'
bpy.context.view_layer.update()
